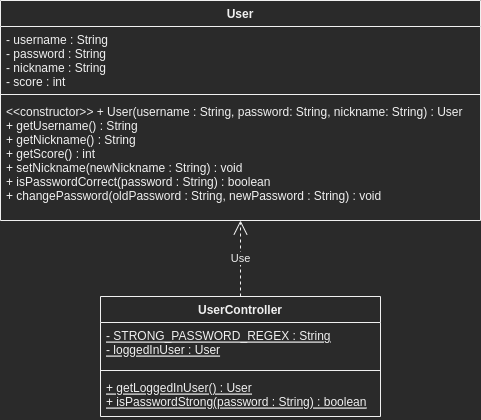

The diagram above was exported from draw.io. Its source (the exported page's mxGraphModel, read from the mxfile embedded in the PNG):
<mxGraphModel dx="868" dy="530" grid="1" gridSize="10" guides="1" tooltips="1" connect="1" arrows="1" fold="1" page="1" pageScale="1" pageWidth="827" pageHeight="1169" math="0" shadow="0">
  <root>
    <mxCell id="WIyWlLk6GJQsqaUBKTNV-0" />
    <mxCell id="WIyWlLk6GJQsqaUBKTNV-1" parent="WIyWlLk6GJQsqaUBKTNV-0" />
    <mxCell id="TaL22WZVMPcnvG_-rScP-0" value="User" style="swimlane;fontStyle=1;align=center;verticalAlign=top;childLayout=stackLayout;horizontal=1;startSize=26;horizontalStack=0;resizeParent=1;resizeParentMax=0;resizeLast=0;collapsible=1;marginBottom=0;" vertex="1" parent="WIyWlLk6GJQsqaUBKTNV-1">
      <mxGeometry x="347" y="124" width="480" height="220" as="geometry">
        <mxRectangle x="570" y="124" width="60" height="26" as="alternateBounds" />
      </mxGeometry>
    </mxCell>
    <mxCell id="TaL22WZVMPcnvG_-rScP-1" value="- username : String&#10;- password : String&#10;- nickname : String&#10;- score : int" style="text;strokeColor=none;fillColor=none;align=left;verticalAlign=top;spacingLeft=4;spacingRight=4;overflow=hidden;rotatable=0;points=[[0,0.5],[1,0.5]];portConstraint=eastwest;" vertex="1" parent="TaL22WZVMPcnvG_-rScP-0">
      <mxGeometry y="26" width="480" height="64" as="geometry" />
    </mxCell>
    <mxCell id="TaL22WZVMPcnvG_-rScP-2" value="" style="line;strokeWidth=1;fillColor=none;align=left;verticalAlign=middle;spacingTop=-1;spacingLeft=3;spacingRight=3;rotatable=0;labelPosition=right;points=[];portConstraint=eastwest;" vertex="1" parent="TaL22WZVMPcnvG_-rScP-0">
      <mxGeometry y="90" width="480" height="8" as="geometry" />
    </mxCell>
    <mxCell id="TaL22WZVMPcnvG_-rScP-3" value="&lt;&lt;constructor&gt;&gt; + User(username : String, password: String, nickname: String) : User&#10;+ getUsername() : String&#10;+ getNickname() : String&#10;+ getScore() : int&#10;+ setNickname(newNickname : String) : void&#10;+ isPasswordCorrect(password : String) : boolean&#10;+ changePassword(oldPassword : String, newPassword : String) : void" style="text;strokeColor=none;fillColor=none;align=left;verticalAlign=top;spacingLeft=4;spacingRight=4;overflow=hidden;rotatable=0;points=[[0,0.5],[1,0.5]];portConstraint=eastwest;" vertex="1" parent="TaL22WZVMPcnvG_-rScP-0">
      <mxGeometry y="98" width="480" height="122" as="geometry" />
    </mxCell>
    <mxCell id="TaL22WZVMPcnvG_-rScP-4" value="UserController" style="swimlane;fontStyle=1;align=center;verticalAlign=top;childLayout=stackLayout;horizontal=1;startSize=26;horizontalStack=0;resizeParent=1;resizeParentMax=0;resizeLast=0;collapsible=1;marginBottom=0;" vertex="1" parent="WIyWlLk6GJQsqaUBKTNV-1">
      <mxGeometry x="447" y="420" width="280" height="120" as="geometry" />
    </mxCell>
    <mxCell id="TaL22WZVMPcnvG_-rScP-5" value="- STRONG_PASSWORD_REGEX : String&#10;- loggedInUser : User" style="text;strokeColor=none;fillColor=none;align=left;verticalAlign=top;spacingLeft=4;spacingRight=4;overflow=hidden;rotatable=0;points=[[0,0.5],[1,0.5]];portConstraint=eastwest;fontStyle=4" vertex="1" parent="TaL22WZVMPcnvG_-rScP-4">
      <mxGeometry y="26" width="280" height="44" as="geometry" />
    </mxCell>
    <mxCell id="TaL22WZVMPcnvG_-rScP-6" value="" style="line;strokeWidth=1;fillColor=none;align=left;verticalAlign=middle;spacingTop=-1;spacingLeft=3;spacingRight=3;rotatable=0;labelPosition=right;points=[];portConstraint=eastwest;" vertex="1" parent="TaL22WZVMPcnvG_-rScP-4">
      <mxGeometry y="70" width="280" height="8" as="geometry" />
    </mxCell>
    <mxCell id="TaL22WZVMPcnvG_-rScP-7" value="+ getLoggedInUser() : User&#10;+ isPasswordStrong(password : String) : boolean" style="text;strokeColor=none;fillColor=none;align=left;verticalAlign=top;spacingLeft=4;spacingRight=4;overflow=hidden;rotatable=0;points=[[0,0.5],[1,0.5]];portConstraint=eastwest;fontStyle=4" vertex="1" parent="TaL22WZVMPcnvG_-rScP-4">
      <mxGeometry y="78" width="280" height="42" as="geometry" />
    </mxCell>
    <mxCell id="TaL22WZVMPcnvG_-rScP-10" value="Use" style="endArrow=open;endSize=12;dashed=1;html=1;rounded=0;exitX=0.5;exitY=0;exitDx=0;exitDy=0;" edge="1" parent="WIyWlLk6GJQsqaUBKTNV-1" source="TaL22WZVMPcnvG_-rScP-4" target="TaL22WZVMPcnvG_-rScP-0">
      <mxGeometry width="160" relative="1" as="geometry">
        <mxPoint x="360" y="380" as="sourcePoint" />
        <mxPoint x="520" y="380" as="targetPoint" />
      </mxGeometry>
    </mxCell>
  </root>
</mxGraphModel>